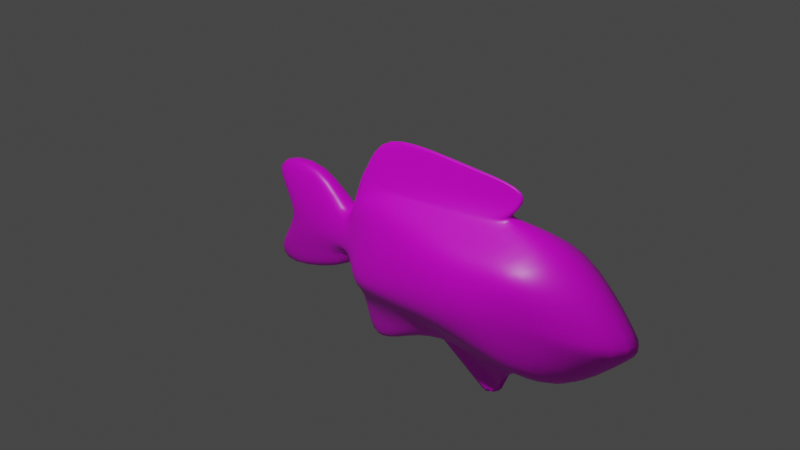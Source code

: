 # Source: fish.blend  (saved by Blender 2.90.8; exported with 4.5.12 LTS)
import bpy
from mathutils import Matrix  # noqa: F401  (used for matrix-valued properties, if any)

bpy.ops.wm.read_factory_settings(use_empty=True)
scene = bpy.context.scene
scene.name = 'Scene'

# ---- collections
col_collection = bpy.data.collections.new('Collection'); scene.collection.children.link(col_collection)

# ---- images (referenced by path relative to the original .blend; pixels are not part of the script)
import os
ASSET_DIR = os.environ.get("B2B_ASSET_DIR", "")  # directory of the original .blend (textures are referenced by path, not embedded)
HERE = os.path.dirname(os.path.abspath(__file__))  # packed textures are extracted next to this script under _unpacked/

def load_image(name, relpath, width, height, colorspace="sRGB"):
    """Load a texture the original file referenced (path relative to the .blend, or extracted next to this script)."""
    p = next((c for c in (os.path.join(HERE, relpath), os.path.join(ASSET_DIR, relpath)) if relpath and os.path.exists(c)), "")
    if p:
        img = bpy.data.images.load(p, check_existing=True)
        img.name = name
    else:  # same state as the original file: an image datablock whose file is absent (Cycles renders it pink)
        img = bpy.data.images.new(name, width, height)
        img.source = "FILE"
        img.filepath = "//" + (relpath or name)
    img.colorspace_settings.name = colorspace
    return img
img_material_base_color = load_image('Material Base Color', 'Material Base Color.png', 1024, 1024, 'sRGB')

# ---- materials (node trees are filled in below, after node groups)
mat_material = bpy.data.materials.new('Material')
mat_material.alpha_threshold = 0.0
mat_material.use_transparent_shadow = False
mat_material.line_color = (0.0, 0.0, 0.0, 1.0)

# ---- material node trees
mat_material.use_nodes = True; mat_material.node_tree.nodes.clear()
_N = mat_material.node_tree.nodes; _L = mat_material.node_tree.links
n0 = _N.new('ShaderNodeOutputMaterial'); n0.name = 'Material Output'; n0.location = (300, 300)
n1 = _N.new('ShaderNodeBsdfPrincipled'); n1.name = 'Principled BSDF'; n1.location = (10, 300)
n1.distribution = 'GGX'
n1.subsurface_method = 'BURLEY'
n1.inputs[2].default_value = 0.4
n1.inputs[3].default_value = 1.45
n1.inputs[27].default_value = (0.0, 0.0, 0.0, 1.0)
n1.inputs[28].default_value = 1.0
n2 = _N.new('ShaderNodeTexImage'); n2.name = 'Image Texture'; n2.location = (-280, 280)
n2.image = img_material_base_color
_L.new(n1.outputs[0], n0.inputs[0])
_L.new(n2.outputs[0], n1.inputs[0])
n0.is_active_output = True

# ---- world
world_world = bpy.data.worlds.new('World'); scene.world = world_world
world_world.use_nodes = True; world_world.node_tree.nodes.clear()
_N = world_world.node_tree.nodes; _L = world_world.node_tree.links
n0 = _N.new('ShaderNodeOutputWorld'); n0.name = 'World Output'; n0.location = (300, 300)
n1 = _N.new('ShaderNodeBackground'); n1.name = 'Background'; n1.location = (10, 300)
n1.inputs[0].default_value = (0.05088, 0.05088, 0.05088, 1.0)
_L.new(n1.outputs[0], n0.inputs[0])
n0.is_active_output = True
world_world.color = (0.05088, 0.05088, 0.05088)
world_world.use_sun_shadow = False
world_world.sun_shadow_jitter_overblur = 0.0

# ---- cameras
cam_camera = bpy.data.cameras.new('Camera')
cam_camera.clip_end = 100.0
cam_camera.ortho_scale = 7.314

# ---- lights
light_light = bpy.data.lights.new('Light', 'POINT')
light_light.transmission_factor = 0.0
light_light.energy = 1000.0
light_light.shadow_soft_size = 0.1
light_light.shadow_maximum_resolution = 0.006
light_light.use_absolute_resolution = True

# ---- meshes
me_cube = bpy.data.meshes.new('Cube')
me_cube.from_pydata([(0.5431, 1.135, 0.3732), (0.4608, 1.009, -0.6364), (0.2275, -0.8286, 0.5035), (0.375, -0.8743, -0.3326), (0.1251, -0.8934, -0.7173), (0.3418, 1.498, 0.474), (0.2342, 1.562, -0.7543), (0.1237, -1.024, 0.5769), (0.5268, 0.9316, 0.05089), (0.2791, -0.8226, 0.24), (0.1582, -0.9985, 0.01935), (0.3854, 1.678, -0.1051), (0.336, 0.6013, 0.4419), (0.3518, 0.4563, -0.5126), (0.1098, 0.7449, 0.6467), (0.1801, 0.9269, -0.7126), (0.4908, 0.3848, 0.3363), (0.5203, 0.9392, -0.01694), (0.3829, -0.8235, -0.2805), (0.1703, -0.9857, -0.05558), (0.3705, 1.667, -0.1691), (0.5714, 0.3961, -0.2115), (0.2288, -1.684, 0.04401), (0.1284, -2.103, -0.4102), (0.1062, -1.429, 0.6739), (0.08923, -2.253, 0.5135), (0.1481, -0.927, -0.3735), (0.1062, -2.044, -0.7281), (0.03668, -0.6933, 0.8778), (0.007307, 0.888, 0.772), (0.1143, -0.9885, 0.6092), (0.09879, 0.7603, 0.6601), (0.1048, -0.7581, -1.296), (0.003176, 0.9654, -1.15), (0.2829, -0.0978, 0.472), (0.1166, -0.1199, 0.6126), (0.2638, 0.01638, -0.6415), (0.3873, -0.2055, 0.2892), (0.3632, -0.1943, -0.4246), (0.4792, -0.2002, -0.2452), (0.02167, 0.1149, 0.8237), (0.1064, -0.09471, 0.6352), (0.1776, -0.3517, -0.8724), (0.2975, 0.09491, 0.4637), (0.36, -0.01496, -0.4489), (0.1147, 0.1185, 0.622), (0.1923, 0.3014, -0.6337), (0.4159, -0.04281, 0.3022), (0.5046, -0.03584, -0.2359), (0.01771, 0.328, 0.8094), (0.1043, 0.141, 0.6421), (0.08107, 0.2389, -0.693), (0.003176, 0.9654, -1.15), (0.08107, 0.2389, -0.693), (-0.5431, 1.135, 0.3732), (-0.4608, 1.009, -0.6364), (-0.2275, -0.8286, 0.5035), (-0.375, -0.8743, -0.3326), (0.0, 1.498, -0.7875), (0.0, -0.8603, 0.6563), (0.0, -0.8712, -0.6218), (0.0, 1.465, 0.6751), (-0.1251, -0.8934, -0.7173), (-0.3418, 1.498, 0.474), (-0.2342, 1.562, -0.7543), (-0.1237, -1.024, 0.5769), (-0.5268, 0.9316, 0.05089), (-0.2791, -0.8226, 0.24), (0.0, 2.378, -0.1343), (0.0, -0.9985, 0.01935), (-0.1582, -0.9985, 0.01935), (-0.3854, 1.678, -0.1051), (-0.336, 0.6013, 0.4419), (-0.3518, 0.4563, -0.5126), (0.0, 0.8333, -0.741), (0.0, 0.7392, 0.7113), (-0.1098, 0.7449, 0.6467), (-0.1801, 0.9269, -0.7126), (-0.4908, 0.3848, 0.3363), (-0.5203, 0.9392, -0.01694), (-0.3829, -0.8235, -0.2805), (0.0, 2.292, -0.1988), (0.0, -0.986, -0.04391), (-0.1703, -0.9857, -0.05558), (-0.3705, 1.667, -0.1691), (-0.5714, 0.3961, -0.2115), (-0.2288, -1.684, 0.04401), (0.0, -1.684, 0.04401), (0.0, -2.103, -0.3985), (-0.1284, -2.103, -0.4102), (-0.1062, -1.429, 0.6739), (0.0, -1.429, 0.6739), (-0.08923, -2.253, 0.5135), (0.0, -2.253, 0.5135), (-0.1481, -0.927, -0.3735), (0.0, -0.9273, -0.3618), (-0.1062, -2.044, -0.7281), (0.0, -2.045, -0.7164), (-0.03668, -0.6933, 0.8778), (0.0, -0.7126, 1.297), (0.0, 1.06, 1.108), (-0.007307, 0.888, 0.772), (-0.1143, -0.9885, 0.6092), (0.0, 0.7736, 0.7539), (-0.09879, 0.7603, 0.6601), (0.0, -0.8445, 0.7251), (0.0, 0.3903, -1.263), (0.0, -0.8946, -1.0), (-0.1048, -0.7581, -1.296), (-0.003176, 0.9654, -1.15), (-0.2829, -0.0978, 0.472), (-0.1166, -0.1199, 0.6126), (-0.2638, 0.01638, -0.6415), (-0.3873, -0.2055, 0.2892), (-0.3632, -0.1943, -0.4246), (-0.4792, -0.2002, -0.2452), (0.0, 0.1933, 1.201), (-0.02167, 0.1149, 0.8237), (-0.1064, -0.09471, 0.6352), (0.0, -0.1627, -0.8441), (-0.1776, -0.3517, -0.8724), (-0.2975, 0.09491, 0.4637), (-0.36, -0.01496, -0.4489), (-0.1147, 0.1185, 0.622), (-0.1923, 0.3014, -0.6337), (-0.4159, -0.04281, 0.3022), (-0.5046, -0.03584, -0.2359), (0.0, 0.4321, 1.175), (-0.01771, 0.328, 0.8094), (-0.1043, 0.141, 0.6421), (0.0, -0.2653, -0.731), (-0.08107, 0.2389, -0.693), (-0.003176, 0.9654, -1.15), (0.0, 0.3903, -1.263), (0.0, -0.2653, -0.731), (-0.08107, 0.2389, -0.693)], [], [(36, 38, 3, 4), (37, 34, 2, 9), (11, 5, 0, 8), (10, 7, 59, 69), (31, 103, 100, 29), (34, 35, 7, 2), (9, 2, 7, 10), (68, 61, 5, 11), (4, 60, 107, 32), (81, 68, 11, 20), (18, 9, 10, 19), (82, 19, 26, 95), (20, 11, 8, 17), (39, 37, 9, 18), (17, 8, 16, 21), (58, 6, 15, 74), (0, 5, 14, 12), (5, 61, 75, 14), (8, 0, 12, 16), (6, 1, 13, 15), (1, 17, 21, 13), (38, 39, 18, 3), (6, 20, 17, 1), (4, 19, 82, 60), (3, 18, 19, 4), (58, 81, 20, 6), (23, 22, 87, 88), (10, 69, 91, 24), (19, 10, 22, 23), (24, 91, 93, 25), (87, 22, 25, 93), (22, 10, 24, 25), (95, 26, 27, 97), (19, 23, 27, 26), (23, 88, 97, 27), (40, 116, 99, 28), (105, 30, 28, 99), (50, 31, 29, 49), (45, 14, 31, 50), (59, 7, 30, 105), (14, 75, 103, 31), (119, 42, 32, 107), (36, 4, 32, 42), (74, 15, 33, 106), (46, 36, 42, 51), (130, 51, 42, 119), (7, 35, 41, 30), (30, 41, 40, 28), (49, 127, 116, 40), (44, 48, 39, 38), (48, 47, 37, 39), (43, 45, 35, 34), (47, 43, 34, 37), (46, 44, 38, 36), (15, 13, 44, 46), (16, 12, 43, 47), (12, 14, 45, 43), (21, 16, 47, 48), (13, 21, 48, 44), (29, 100, 127, 49), (33, 51, 53, 52), (15, 46, 51, 33), (35, 45, 50, 41), (41, 50, 49, 40), (133, 52, 53, 134), (106, 33, 52, 133), (51, 130, 134, 53), (112, 62, 57, 114), (113, 67, 56, 110), (71, 66, 54, 63), (70, 69, 59, 65), (104, 101, 100, 103), (110, 56, 65, 111), (67, 70, 65, 56), (68, 71, 63, 61), (62, 108, 107, 60), (81, 84, 71, 68), (80, 83, 70, 67), (82, 95, 94, 83), (84, 79, 66, 71), (115, 80, 67, 113), (79, 85, 78, 66), (58, 74, 77, 64), (54, 72, 76, 63), (63, 76, 75, 61), (66, 78, 72, 54), (64, 77, 73, 55), (55, 73, 85, 79), (114, 57, 80, 115), (64, 55, 79, 84), (62, 60, 82, 83), (57, 62, 83, 80), (58, 64, 84, 81), (89, 88, 87, 86), (70, 90, 91, 69), (83, 89, 86, 70), (90, 92, 93, 91), (87, 93, 92, 86), (86, 92, 90, 70), (95, 97, 96, 94), (83, 94, 96, 89), (89, 96, 97, 88), (117, 98, 99, 116), (105, 99, 98, 102), (129, 128, 101, 104), (123, 129, 104, 76), (59, 105, 102, 65), (76, 104, 103, 75), (119, 107, 108, 120), (112, 120, 108, 62), (74, 106, 109, 77), (124, 131, 120, 112), (130, 119, 120, 131), (65, 102, 118, 111), (102, 98, 117, 118), (128, 117, 116, 127), (122, 114, 115, 126), (126, 115, 113, 125), (121, 110, 111, 123), (125, 113, 110, 121), (124, 112, 114, 122), (77, 124, 122, 73), (78, 125, 121, 72), (72, 121, 123, 76), (85, 126, 125, 78), (73, 122, 126, 85), (101, 128, 127, 100), (109, 132, 135, 131), (77, 109, 131, 124), (111, 118, 129, 123), (118, 117, 128, 129), (133, 134, 135, 132), (106, 133, 132, 109), (131, 135, 134, 130)])
me_cube.polygons.foreach_set('use_smooth', [True] * 134)
_uv = me_cube.uv_layers.new(name='UVMap')
_uv.uv.foreach_set('vector', [0.3363, 0.6498, 0.4378, 0.6391, 0.599, 0.7555, 0.5364, 0.8769, 0.6121, 0.4859, 0.6443, 0.4179, 0.7924, 0.5901, 0.7292, 0.6426, 0.1619, 0.1582, 0.3092, 0.1141, 0.3564, 0.1991, 0.3274, 0.2896, 0.7261, 0.7402, 0.8605, 0.62, 0.9268, 0.6451, 0.7624, 0.776, 0.03346, 0.5563, 0.04001, 0.5256, 0.1238, 0.4754, 0.06441, 0.5293, 0.6443, 0.4179, 0.7045, 0.3811, 0.8605, 0.62, 0.7924, 0.5901, 0.7292, 0.6426, 0.7924, 0.5901, 0.8605, 0.62, 0.7261, 0.7402, 0.01362, 0.004161, 0.3527, 0.01458, 0.3092, 0.1141, 0.1619, 0.1582, 0.573, 0.9375, 0.6033, 0.9801, 0.4786, 0.9756, 0.4549, 0.9311, 0.01202, 0.03332, 0.01362, 0.004161, 0.1619, 0.1582, 0.1495, 0.171, 0.6012, 0.7356, 0.7292, 0.6426, 0.7261, 0.7402, 0.7049, 0.7528, 0.9788, 0.08186, 0.9366, 0.1294, 0.8633, 0.05118, 0.8837, 0.008005, 0.1495, 0.171, 0.1619, 0.1582, 0.3274, 0.2896, 0.3114, 0.3002, 0.4837, 0.593, 0.6121, 0.4859, 0.7292, 0.6426, 0.6012, 0.7356, 0.3114, 0.3002, 0.3274, 0.2896, 0.4934, 0.3489, 0.3745, 0.4515, 0.00878, 0.3062, 0.07358, 0.2974, 0.1145, 0.4462, 0.07305, 0.4889, 0.3564, 0.1991, 0.3092, 0.1141, 0.5246, 0.1599, 0.4884, 0.2646, 0.3092, 0.1141, 0.3527, 0.01458, 0.5467, 0.1274, 0.5246, 0.1599, 0.3274, 0.2896, 0.3564, 0.1991, 0.4884, 0.2646, 0.4934, 0.3489, 0.07358, 0.2974, 0.173, 0.3784, 0.2763, 0.5076, 0.1145, 0.4462, 0.173, 0.3784, 0.3114, 0.3002, 0.3745, 0.4515, 0.2763, 0.5076, 0.4378, 0.6391, 0.4837, 0.593, 0.6012, 0.7356, 0.599, 0.7555, 0.07358, 0.2974, 0.1495, 0.171, 0.3114, 0.3002, 0.173, 0.3784, 0.5364, 0.8769, 0.7049, 0.7528, 0.7369, 0.7955, 0.5823, 0.8957, 0.599, 0.7555, 0.6012, 0.7356, 0.7049, 0.7528, 0.5364, 0.8769, 0.00878, 0.3062, 0.01202, 0.03332, 0.1495, 0.171, 0.07358, 0.2974, 0.6014, 0.1774, 0.7515, 0.2669, 0.6959, 0.3233, 0.5629, 0.193, 0.9439, 0.1492, 0.9918, 0.1593, 0.9442, 0.3581, 0.9212, 0.3425, 0.9366, 0.1294, 0.9439, 0.1492, 0.7515, 0.2669, 0.6014, 0.1774, 0.9212, 0.3425, 0.9442, 0.3581, 0.8153, 0.4437, 0.8187, 0.423, 0.6959, 0.3233, 0.7515, 0.2669, 0.8187, 0.423, 0.8153, 0.4437, 0.7515, 0.2669, 0.9439, 0.1492, 0.9212, 0.3425, 0.8187, 0.423, 0.8837, 0.008005, 0.8633, 0.05118, 0.604, 0.08712, 0.5619, 0.05741, 0.9366, 0.1294, 0.6014, 0.1774, 0.604, 0.08712, 0.8633, 0.05118, 0.6014, 0.1774, 0.5629, 0.193, 0.5619, 0.05741, 0.604, 0.08712, 0.08953, 0.7014, 0.1768, 0.672, 0.2322, 0.8812, 0.124, 0.9093, 0.1019, 0.9621, 0.05396, 0.9878, 0.124, 0.9093, 0.2322, 0.8812, 0.0412, 0.7001, 0.03346, 0.5563, 0.06441, 0.5293, 0.08087, 0.6514, 0.03629, 0.7059, 0.02971, 0.5601, 0.03346, 0.5563, 0.0412, 0.7001, 0.09786, 0.9787, 0.04591, 0.9968, 0.05396, 0.9878, 0.1019, 0.9621, 0.02971, 0.5601, 0.02853, 0.5308, 0.04001, 0.5256, 0.03346, 0.5563, 0.2359, 0.8442, 0.3343, 0.817, 0.4549, 0.9311, 0.4786, 0.9756, 0.291, 0.636, 0.573, 0.9375, 0.4549, 0.9311, 0.3343, 0.817, 0.6518, 0.9143, 0.6609, 0.8603, 0.7326, 0.9139, 0.8071, 0.9993, 0.2223, 0.5718, 0.291, 0.636, 0.3343, 0.817, 0.2007, 0.6112, 0.2395, 0.7955, 0.2007, 0.6112, 0.3343, 0.817, 0.2359, 0.8442, 0.04591, 0.9968, 0.03904, 0.7644, 0.04475, 0.7576, 0.05396, 0.9878, 0.05396, 0.9878, 0.04475, 0.7576, 0.08953, 0.7014, 0.124, 0.9093, 0.08087, 0.6514, 0.1645, 0.6161, 0.1768, 0.672, 0.08953, 0.7014, 0.3915, 0.6061, 0.452, 0.5534, 0.4837, 0.593, 0.4378, 0.6391, 0.452, 0.5534, 0.5798, 0.4458, 0.6121, 0.4859, 0.4837, 0.593, 0.6024, 0.3724, 0.658, 0.3179, 0.7045, 0.3811, 0.6443, 0.4179, 0.5798, 0.4458, 0.6024, 0.3724, 0.6443, 0.4179, 0.6121, 0.4859, 0.2624, 0.5881, 0.3915, 0.6061, 0.4378, 0.6391, 0.3363, 0.6498, 0.1145, 0.4462, 0.2763, 0.5076, 0.3915, 0.6061, 0.2624, 0.5881, 0.4934, 0.3489, 0.4884, 0.2646, 0.6024, 0.3724, 0.5798, 0.4458, 0.4884, 0.2646, 0.5246, 0.1599, 0.658, 0.3179, 0.6024, 0.3724, 0.3745, 0.4515, 0.4934, 0.3489, 0.5798, 0.4458, 0.452, 0.5534, 0.2763, 0.5076, 0.3745, 0.4515, 0.452, 0.5534, 0.3915, 0.6061, 0.06441, 0.5293, 0.1238, 0.4754, 0.1645, 0.6161, 0.08087, 0.6514, 0.7326, 0.9139, 0.8258, 0.8016, 0.8289, 0.8042, 0.7355, 0.914, 0.6609, 0.8603, 0.7978, 0.7799, 0.8258, 0.8016, 0.7326, 0.9139, 0.03904, 0.7644, 0.03629, 0.7059, 0.0412, 0.7001, 0.04475, 0.7576, 0.04475, 0.7576, 0.0412, 0.7001, 0.08087, 0.6514, 0.08953, 0.7014, 0.8087, 0.9979, 0.7355, 0.914, 0.8289, 0.8042, 0.9963, 0.7951, 0.8071, 0.9993, 0.7326, 0.9139, 0.7355, 0.914, 0.8087, 0.9979, 0.8258, 0.8016, 0.9765, 0.6224, 0.9796, 0.625, 0.8289, 0.8042, 0.3363, 0.6498, 0.5364, 0.8769, 0.599, 0.7555, 0.4378, 0.6391, 0.6121, 0.4859, 0.7292, 0.6426, 0.7924, 0.5901, 0.6443, 0.4179, 0.1619, 0.1582, 0.3274, 0.2896, 0.3564, 0.1991, 0.3092, 0.1141, 0.7261, 0.7402, 0.7624, 0.776, 0.9268, 0.6451, 0.8605, 0.62, 0.03346, 0.5563, 0.06441, 0.5293, 0.1238, 0.4754, 0.04001, 0.5256, 0.6443, 0.4179, 0.7924, 0.5901, 0.8605, 0.62, 0.7045, 0.3811, 0.7292, 0.6426, 0.7261, 0.7402, 0.8605, 0.62, 0.7924, 0.5901, 0.01362, 0.004161, 0.1619, 0.1582, 0.3092, 0.1141, 0.3527, 0.01458, 0.573, 0.9375, 0.4549, 0.9311, 0.4786, 0.9756, 0.6033, 0.9801, 0.01202, 0.03332, 0.1495, 0.171, 0.1619, 0.1582, 0.01362, 0.004161, 0.6012, 0.7356, 0.7049, 0.7528, 0.7261, 0.7402, 0.7292, 0.6426, 0.9788, 0.08186, 0.8837, 0.008005, 0.8633, 0.05118, 0.9366, 0.1294, 0.1495, 0.171, 0.3114, 0.3002, 0.3274, 0.2896, 0.1619, 0.1582, 0.4837, 0.593, 0.6012, 0.7356, 0.7292, 0.6426, 0.6121, 0.4859, 0.3114, 0.3002, 0.3745, 0.4515, 0.4934, 0.3489, 0.3274, 0.2896, 0.00878, 0.3062, 0.07305, 0.4889, 0.1145, 0.4462, 0.07358, 0.2974, 0.3564, 0.1991, 0.4884, 0.2646, 0.5246, 0.1599, 0.3092, 0.1141, 0.3092, 0.1141, 0.5246, 0.1599, 0.5467, 0.1274, 0.3527, 0.01458, 0.3274, 0.2896, 0.4934, 0.3489, 0.4884, 0.2646, 0.3564, 0.1991, 0.07358, 0.2974, 0.1145, 0.4462, 0.2763, 0.5076, 0.173, 0.3784, 0.173, 0.3784, 0.2763, 0.5076, 0.3745, 0.4515, 0.3114, 0.3002, 0.4378, 0.6391, 0.599, 0.7555, 0.6012, 0.7356, 0.4837, 0.593, 0.07358, 0.2974, 0.173, 0.3784, 0.3114, 0.3002, 0.1495, 0.171, 0.5364, 0.8769, 0.5823, 0.8957, 0.7369, 0.7955, 0.7049, 0.7528, 0.599, 0.7555, 0.5364, 0.8769, 0.7049, 0.7528, 0.6012, 0.7356, 0.00878, 0.3062, 0.07358, 0.2974, 0.1495, 0.171, 0.01202, 0.03332, 0.6014, 0.1774, 0.5629, 0.193, 0.6959, 0.3233, 0.7515, 0.2669, 0.9439, 0.1492, 0.9212, 0.3425, 0.9442, 0.3581, 0.9918, 0.1593, 0.9366, 0.1294, 0.6014, 0.1774, 0.7515, 0.2669, 0.9439, 0.1492, 0.9212, 0.3425, 0.8187, 0.423, 0.8153, 0.4437, 0.9442, 0.3581, 0.6959, 0.3233, 0.8153, 0.4437, 0.8187, 0.423, 0.7515, 0.2669, 0.7515, 0.2669, 0.8187, 0.423, 0.9212, 0.3425, 0.9439, 0.1492, 0.8837, 0.008005, 0.5619, 0.05741, 0.604, 0.08712, 0.8633, 0.05118, 0.9366, 0.1294, 0.8633, 0.05118, 0.604, 0.08712, 0.6014, 0.1774, 0.6014, 0.1774, 0.604, 0.08712, 0.5619, 0.05741, 0.5629, 0.193, 0.08953, 0.7014, 0.124, 0.9093, 0.2322, 0.8812, 0.1768, 0.672, 0.1019, 0.9621, 0.2322, 0.8812, 0.124, 0.9093, 0.05396, 0.9878, 0.0412, 0.7001, 0.08087, 0.6514, 0.06441, 0.5293, 0.03346, 0.5563, 0.03629, 0.7059, 0.0412, 0.7001, 0.03346, 0.5563, 0.02971, 0.5601, 0.09786, 0.9787, 0.1019, 0.9621, 0.05396, 0.9878, 0.04591, 0.9968, 0.02971, 0.5601, 0.03346, 0.5563, 0.04001, 0.5256, 0.02853, 0.5308, 0.2359, 0.8442, 0.4786, 0.9756, 0.4549, 0.9311, 0.3343, 0.817, 0.291, 0.636, 0.3343, 0.817, 0.4549, 0.9311, 0.573, 0.9375, 0.6518, 0.9143, 0.8071, 0.9993, 0.7326, 0.9139, 0.6609, 0.8603, 0.2223, 0.5718, 0.2007, 0.6112, 0.3343, 0.817, 0.291, 0.636, 0.2395, 0.7955, 0.2359, 0.8442, 0.3343, 0.817, 0.2007, 0.6112, 0.04591, 0.9968, 0.05396, 0.9878, 0.04475, 0.7576, 0.03904, 0.7644, 0.05396, 0.9878, 0.124, 0.9093, 0.08953, 0.7014, 0.04475, 0.7576, 0.08087, 0.6514, 0.08953, 0.7014, 0.1768, 0.672, 0.1645, 0.6161, 0.3915, 0.6061, 0.4378, 0.6391, 0.4837, 0.593, 0.452, 0.5534, 0.452, 0.5534, 0.4837, 0.593, 0.6121, 0.4859, 0.5798, 0.4458, 0.6024, 0.3724, 0.6443, 0.4179, 0.7045, 0.3811, 0.658, 0.3179, 0.5798, 0.4458, 0.6121, 0.4859, 0.6443, 0.4179, 0.6024, 0.3724, 0.2624, 0.5881, 0.3363, 0.6498, 0.4378, 0.6391, 0.3915, 0.6061, 0.1145, 0.4462, 0.2624, 0.5881, 0.3915, 0.6061, 0.2763, 0.5076, 0.4934, 0.3489, 0.5798, 0.4458, 0.6024, 0.3724, 0.4884, 0.2646, 0.4884, 0.2646, 0.6024, 0.3724, 0.658, 0.3179, 0.5246, 0.1599, 0.3745, 0.4515, 0.452, 0.5534, 0.5798, 0.4458, 0.4934, 0.3489, 0.2763, 0.5076, 0.3915, 0.6061, 0.452, 0.5534, 0.3745, 0.4515, 0.06441, 0.5293, 0.08087, 0.6514, 0.1645, 0.6161, 0.1238, 0.4754, 0.7326, 0.9139, 0.7355, 0.914, 0.8289, 0.8042, 0.8258, 0.8016, 0.6609, 0.8603, 0.7326, 0.9139, 0.8258, 0.8016, 0.7978, 0.7799, 0.03904, 0.7644, 0.04475, 0.7576, 0.0412, 0.7001, 0.03629, 0.7059, 0.04475, 0.7576, 0.08953, 0.7014, 0.08087, 0.6514, 0.0412, 0.7001, 0.8087, 0.9979, 0.9963, 0.7951, 0.8289, 0.8042, 0.7355, 0.914, 0.8071, 0.9993, 0.8087, 0.9979, 0.7355, 0.914, 0.7326, 0.9139, 0.8258, 0.8016, 0.8289, 0.8042, 0.9796, 0.625, 0.9765, 0.6224])
me_cube.materials.append(mat_material)
me_cube.use_remesh_preserve_volume = False
me_cube.use_remesh_preserve_attributes = False
me_cube.use_mirror_vertex_groups = False
me_cube.update()

# ---- curves / text
cu_nurbspath = bpy.data.curves.new('NurbsPath', 'CURVE')
cu_nurbspath.dimensions = '3D'
_sp = cu_nurbspath.splines.new('NURBS'); _sp.points.add(4)
_sp.points.foreach_set('co', [-2.0, 0.0, 0.0, 1.0, 2.675, -0.03678, 0.009093, 1.0, 10.28, 1.186, 3.166, 1.0, 20.18, 0.3892, 2.389, 1.0, 26.87, -0.01797, 1.73, 1.0])
_sp.order_u = 5
_sp.order_v = 0
_sp.use_endpoint_u = True
cu_nurbspath.use_path = True
cu_nurbspath.use_path_clamp = True
cu_nurbspath.fill_mode = 'FULL'
arm_armature = bpy.data.armatures.new('Armature')  # bones are not reproduced

# ---- objects
ob_fish = bpy.data.objects.new('fish', me_cube)
ob_light = bpy.data.objects.new('Light', light_light)
ob_camera = bpy.data.objects.new('Camera', cam_camera)
ob_empty = bpy.data.objects.new('Empty', None)
ob_armature = bpy.data.objects.new('Armature', arm_armature)
ob_nurbspath = bpy.data.objects.new('NurbsPath', cu_nurbspath)

# ---- transforms, parenting, visibility, modifiers, constraints
ob_fish.parent = ob_armature
ob_fish.location = (0.0, 0.0, 0.0)
ob_fish.lock_rotations_4d = False
ob_fish.empty_display_type = 'ARROWS'
ob_fish.lineart.crease_threshold = 0.0
_vg = ob_fish.vertex_groups.new(name='Bone')
for _i, _w in zip([0, 1, 2, 5, 8, 12, 13, 14, 16, 17, 21, 29, 31, 34, 35, 36, 37, 38, 39, 40, 41, 43, 44, 45, 46, 47, 48, 49, 50, 51, 54, 55, 56, 61, 63, 66, 72, 73, 75, 76, 78, 79, 85, 100, 101, 103, 104, 110, 111, 113, 114, 115, 118, 121, 122, 123, 124, 125, 126, 129, 131], [0.1296, 0.004464, 0.03481, 0.05478, 0.1122, 0.7244, 0.09168, 0.4364, 0.7836, 0.08337, 0.5924, 0.1368, 0.2741, 0.1767, 0.1741, 0.006148, 0.1494, 0.07256, 0.1513, 0.02804, 0.1933, 0.6835, 0.1606, 0.4765, 0.06103, 0.6972, 0.5165, 0.06784, 0.322, 0.009228, 0.1434, 0.004297, 0.02124, 0.0462, 0.06251, 0.1292, 0.6795, 0.08065, 0.4469, 0.4198, 0.7392, 0.09499, 0.5577, 0.1002, 0.1151, 0.2195, 0.2429, 0.1412, 0.1019, 0.1364, 0.05229, 0.1304, 0.08816, 0.6446, 0.1446, 0.4243, 0.05555, 0.6674, 0.492, 0.259, 0.005495]): _vg.add([_i], _w, 'REPLACE')
_vg = ob_fish.vertex_groups.new(name='Bone.002')
for _i, _w in zip([0, 1, 5, 6, 8, 11, 12, 13, 14, 16, 17, 20, 21, 29, 31, 54, 55, 58, 61, 63, 64, 66, 71, 72, 73, 75, 76, 78, 79, 84, 85, 100, 101, 103, 104], [0.6056, 0.1404, 0.1649, 0.0572, 0.6879, 0.03772, 0.1334, 0.02291, 0.2802, 0.07993, 0.6216, 0.01761, 0.08953, 0.08263, 0.1509, 0.5476, 0.1229, 0.02872, 0.09689, 0.1647, 0.05365, 0.6156, 0.05667, 0.1402, 0.01142, 0.1658, 0.2722, 0.08565, 0.5549, 0.03448, 0.08663, 0.0619, 0.0709, 0.1038, 0.1377]): _vg.add([_i], _w, 'REPLACE')
_vg = ob_fish.vertex_groups.new(name='Bone.003')
for _i, _w in zip([0, 1, 5, 6, 8, 11, 12, 14, 15, 17, 20, 31, 54, 55, 58, 61, 63, 64, 66, 68, 71, 72, 74, 75, 76, 77, 79, 81, 84, 103, 104], [0.2084, 0.1912, 0.7504, 0.6223, 0.1217, 0.9308, 0.007621, 0.03203, 0.02719, 0.1187, 0.9175, 0.006082, 0.2318, 0.1891, 0.7379, 0.8261, 0.7346, 0.6146, 0.1477, 0.9751, 0.9016, 0.02238, 0.05082, 0.1173, 0.03724, 0.02294, 0.1381, 0.961, 0.8911, 0.04108, 0.004278]): _vg.add([_i], _w, 'REPLACE')
_vg = ob_fish.vertex_groups.new(name='Bone.009')
for _i, _w in zip([1, 6, 8, 13, 15, 17, 21, 33, 36, 38, 44, 46, 48, 51, 52, 53, 55, 58, 64, 66, 73, 74, 77, 78, 79, 84, 85, 106, 109, 112, 122, 124, 126, 130, 131, 132, 133, 134, 135], [0.3091, 0.1657, 0.006805, 0.3991, 0.4674, 0.07871, 0.1047, 0.3857, 0.05067, 0.003179, 0.1638, 0.3024, 0.0435, 0.2444, 0.2716, 0.2047, 0.3189, 0.115, 0.1704, 0.02685, 0.4071, 0.4735, 0.4704, 0.002911, 0.09338, 0.008393, 0.1144, 0.2611, 0.3852, 0.03681, 0.1613, 0.3026, 0.04525, 0.1031, 0.2461, 0.2748, 0.1137, 0.1754, 0.2097]): _vg.add([_i], _w, 'REPLACE')
_vg = ob_fish.vertex_groups.new(name='Bone.010')
for _i, _w in zip([33, 44, 46, 51, 52, 53, 106, 109, 122, 124, 130, 131, 132, 133, 134, 135], [0.2093, 0.051, 0.1109, 0.256, 0.4279, 0.3982, 0.4646, 0.21, 0.04376, 0.1054, 0.1025, 0.2455, 0.4206, 0.7517, 0.1703, 0.3801]): _vg.add([_i], _w, 'REPLACE')
_vg = ob_fish.vertex_groups.new(name='Bone.011')
for _i, _w in zip([1, 6, 8, 13, 15, 17, 21, 33, 36, 38, 44, 46, 48, 51, 52, 53, 55, 58, 64, 66, 73, 74, 77, 78, 79, 84, 85, 106, 109, 112, 122, 124, 126, 130, 131, 132, 133, 134, 135], [0.3091, 0.1657, 0.006805, 0.3991, 0.4674, 0.07871, 0.1047, 0.3857, 0.05067, 0.003179, 0.1638, 0.3024, 0.0435, 0.2444, 0.2716, 0.2047, 0.3189, 0.115, 0.1704, 0.02685, 0.4071, 0.4735, 0.4704, 0.002911, 0.09338, 0.008393, 0.1144, 0.2611, 0.3852, 0.03681, 0.1613, 0.3026, 0.04525, 0.1031, 0.2461, 0.2748, 0.1137, 0.1754, 0.2097]): _vg.add([_i], _w, 'REPLACE')
_vg = ob_fish.vertex_groups.new(name='Bone.013')
for _i, _w in zip([0, 12, 14, 29, 31, 40, 41, 43, 45, 49, 50, 54, 72, 75, 76, 78, 100, 101, 103, 104, 116, 117, 121, 123, 125, 127, 128, 129], [0.008143, 0.06989, 0.2239, 0.7522, 0.5162, 0.1106, 0.003753, 0.1004, 0.3031, 0.8543, 0.4725, 0.02409, 0.08765, 0.2577, 0.244, 0.01687, 0.8194, 0.7943, 0.6219, 0.5645, 0.4553, 0.05286, 0.1195, 0.351, 0.003448, 0.9483, 0.9614, 0.546]): _vg.add([_i], _w, 'REPLACE')
_vg = ob_fish.vertex_groups.new(name='Bone.014')
for _i, _w in zip([34, 35, 40, 41, 43, 45, 49, 50, 110, 111, 113, 116, 117, 118, 121, 123, 129], [0.08618, 0.1987, 0.7387, 0.2954, 0.01681, 0.06844, 0.06331, 0.08144, 0.1511, 0.3505, 0.009123, 0.5286, 0.8954, 0.5186, 0.0509, 0.09036, 0.09599]): _vg.add([_i], _w, 'REPLACE')
_vg = ob_fish.vertex_groups.new(name='Bone.015')
for _i, _w in zip([2, 7, 9, 28, 30, 34, 35, 40, 41, 56, 59, 65, 67, 69, 98, 99, 102, 105, 110, 111, 117, 118], [0.2088, 0.4264, 0.03556, 0.9836, 0.8194, 0.03234, 0.1079, 0.05471, 0.1279, 0.2088, 0.4884, 0.4269, 0.03554, 0.05235, 0.9785, 0.9823, 0.8205, 0.8849, 0.03019, 0.1054, 0.0001649, 0.1241]): _vg.add([_i], _w, 'REPLACE')
_vg = ob_fish.vertex_groups.new(name='Bone.004')
for _i, _w in zip([2, 3, 4, 7, 9, 10, 16, 18, 19, 21, 30, 34, 35, 36, 37, 38, 39, 40, 41, 43, 44, 45, 47, 48, 50, 56, 57, 59, 60, 62, 65, 67, 69, 70, 78, 80, 83, 102, 105, 110, 111, 113, 114, 115, 118, 121, 122, 123, 125, 126, 129], [0.6541, 0.2446, 0.05956, 0.4767, 0.7863, 0.02762, 0.02175, 0.5846, 0.0376, 0.0303, 0.1652, 0.6529, 0.4879, 0.04373, 0.7435, 0.1582, 0.5211, 0.05599, 0.3454, 0.1292, 0.06525, 0.09909, 0.1906, 0.1703, 0.06991, 0.6437, 0.2027, 0.3517, 0.02603, 0.0444, 0.476, 0.7756, 0.05227, 0.02649, 0.01953, 0.5395, 0.03129, 0.1582, 0.09768, 0.6153, 0.4198, 0.6951, 0.0527, 0.1871, 0.2485, 0.1203, 0.004872, 0.08124, 0.1759, 0.08265, 0.05019]): _vg.add([_i], _w, 'REPLACE')
_vg = ob_fish.vertex_groups.new(name='Bone.005')
for _i, _w in zip([2, 3, 4, 7, 9, 10, 18, 19, 22, 23, 24, 25, 26, 27, 30, 39, 56, 57, 59, 60, 62, 65, 67, 69, 70, 80, 82, 83, 86, 89, 90, 91, 92, 93, 94, 95, 96, 102], [0.0745, 0.1045, 0.06714, 0.1129, 0.1159, 0.9119, 0.1618, 0.8495, 0.006361, 0.01459, 0.1586, 0.05623, 0.4741, 0.02901, 0.01848, 0.006522, 0.07441, 0.0978, 0.1664, 0.1284, 0.06101, 0.1128, 0.1156, 0.8463, 0.9119, 0.1594, 0.8659, 0.8493, 0.006356, 0.01459, 0.1586, 0.1542, 0.05623, 0.03561, 0.4741, 0.5465, 0.02902, 0.01854]): _vg.add([_i], _w, 'REPLACE')
_vg = ob_fish.vertex_groups.new(name='Bone.006')
for _i, _w in zip([26, 27, 94, 95, 96], [0.08629, 0.001747, 0.08629, 0.1751, 0.001747]): _vg.add([_i], _w, 'REPLACE')
_vg = ob_fish.vertex_groups.new(name='Bone.007')
for _i, _w in zip([19, 23, 26, 27, 83, 88, 89, 94, 95, 96, 97], [0.01603, 0.01745, 0.2074, 0.08736, 0.01602, 0.01872, 0.01745, 0.2074, 0.147, 0.08736, 0.0748]): _vg.add([_i], _w, 'REPLACE')
_vg = ob_fish.vertex_groups.new(name='Bone.008')
for _i, _w in zip([10, 19, 22, 23, 24, 25, 26, 27, 69, 70, 83, 86, 87, 88, 89, 90, 91, 92, 93, 94, 95, 96, 97], [0.01996, 0.003567, 0.9676, 0.9223, 0.8274, 0.9383, 0.1969, 0.8461, 0.04473, 0.01996, 0.003555, 0.9676, 0.9901, 0.9333, 0.9223, 0.8274, 0.8295, 0.9383, 0.9529, 0.1969, 0.09618, 0.8461, 0.922]): _vg.add([_i], _w, 'REPLACE')
_vg = ob_fish.vertex_groups.new(name='Bone.012')
for _i, _w in zip([3, 4, 9, 13, 18, 19, 21, 32, 36, 37, 38, 39, 42, 44, 46, 47, 48, 51, 53, 57, 60, 62, 67, 73, 80, 82, 83, 85, 107, 108, 112, 113, 114, 115, 119, 120, 122, 124, 125, 126, 130, 131, 134, 135], [0.6052, 0.8566, 0.006188, 0.06279, 0.2024, 0.005406, 0.04042, 0.9799, 0.7912, 0.02579, 0.6822, 0.2494, 0.9179, 0.3792, 0.1921, 0.006149, 0.1631, 0.2097, 0.1609, 0.6633, 0.8188, 0.8787, 0.02847, 0.06943, 0.2545, 0.06971, 0.01289, 0.07113, 0.9887, 0.9898, 0.8532, 0.08708, 0.8308, 0.6127, 0.9474, 0.9389, 0.4439, 0.2134, 0.05342, 0.2716, 0.6672, 0.2233, 0.4461, 0.1722]): _vg.add([_i], _w, 'REPLACE')
_m = ob_fish.modifiers.new('Subdivision', 'SUBSURF')
_m.uv_smooth = 'PRESERVE_CORNERS'
_m.levels = 2
_m = ob_fish.modifiers.new('Armature', 'ARMATURE')
_m.object = ob_armature
ob_light.location = (4.076, 1.005, 5.904)
ob_light.rotation_euler = (0.6503, 0.05522, 1.866)
ob_light.lock_rotations_4d = False
ob_light.empty_display_type = 'ARROWS'
ob_light.color = (0.0, 0.0, 0.0, 0.0)
ob_light.lineart.crease_threshold = 0.0
ob_camera.location = (7.359, 6.618, 4.958)
ob_camera.rotation_euler = (1.109, -0.0, 2.257)
ob_camera.lock_rotations_4d = False
ob_camera.empty_display_type = 'ARROWS'
ob_camera.color = (0.0, 0.0, 0.0, 0.0)
ob_camera.display_type = 'WIRE'
ob_camera.lineart.crease_threshold = 0.0
ob_empty.location = (0.0, 0.0, 0.0)
ob_empty.rotation_euler = (1.571, 0.0, 1.57)
ob_empty.empty_display_type = 'IMAGE'
ob_empty.empty_display_size = 5.0
ob_empty.lineart.crease_threshold = 0.0
ob_armature.location = (0.0, 0.0, 0.0)
ob_armature.show_in_front = True
ob_armature.lineart.crease_threshold = 0.0
_c = ob_armature.constraints.new('FOLLOW_PATH'); _c.name = 'Follow Path'
_c.target = ob_nurbspath
_c.use_curve_follow = True
_c.use_fixed_location = True
ob_nurbspath.location = (0.0, 3.088, 0.0)
ob_nurbspath.rotation_euler = (0.0, -0.0, 1.577)
ob_nurbspath.lineart.crease_threshold = 0.0

# ---- collection membership
col_collection.objects.link(ob_fish)
col_collection.objects.link(ob_light)
col_collection.objects.link(ob_camera)
col_collection.objects.link(ob_empty)
col_collection.objects.link(ob_armature)
col_collection.objects.link(ob_nurbspath)

# ---- scene / render settings (as saved in the file)
scene.camera = ob_camera
scene.frame_start = 1; scene.frame_end = 70; scene.frame_set(1)
scene.render.engine = 'BLENDER_EEVEE_NEXT'
scene.render.image_settings.file_format = 'FFMPEG'
scene.render.image_settings.color_mode = 'RGB'
scene.cycles.use_denoising = False
scene.cycles.samples = 128
scene.cycles.sampling_pattern = 'TABULATED_SOBOL'
scene.cycles.use_adaptive_sampling = False
scene.cycles.use_light_tree = False
scene.view_settings.view_transform = 'Filmic'
bpy.context.view_layer.update()
